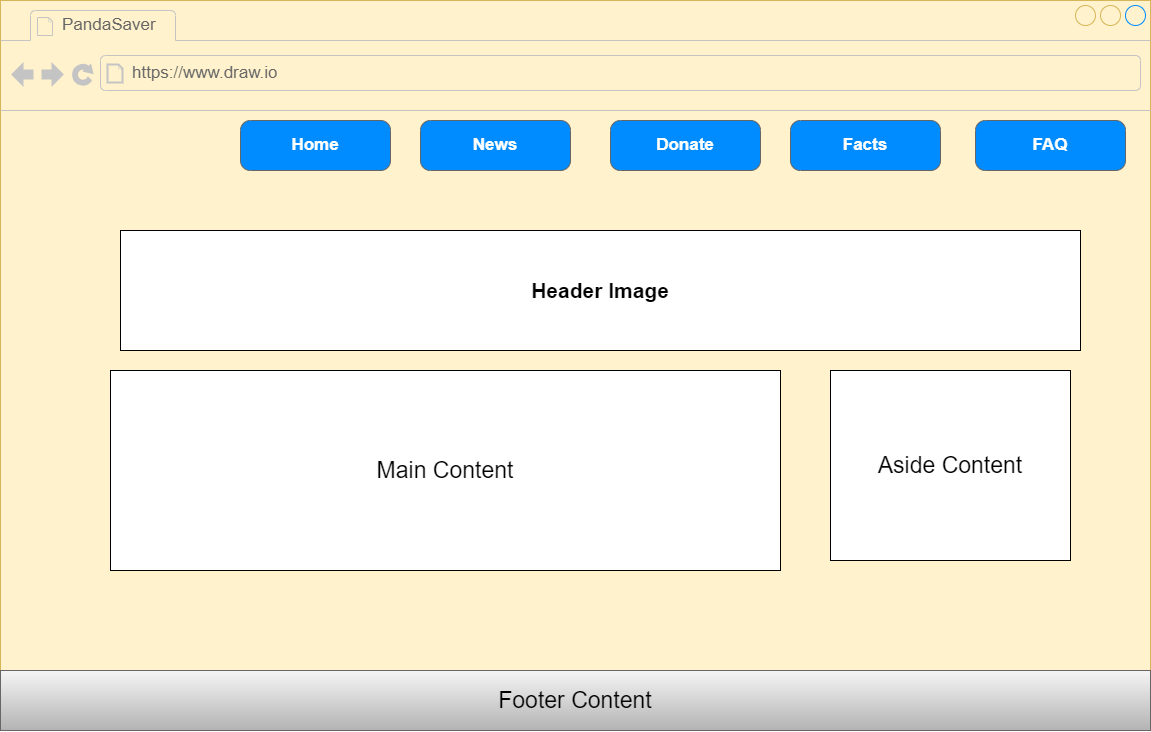

The diagram above was exported from draw.io. Its source (the exported page's mxGraphModel, read from the mxfile embedded in the PNG):
<mxGraphModel dx="2107" dy="1783" grid="1" gridSize="10" guides="1" tooltips="1" connect="1" arrows="1" fold="1" page="1" pageScale="1" pageWidth="850" pageHeight="1100" math="0" shadow="0">
  <root>
    <mxCell id="0" />
    <mxCell id="1" parent="0" />
    <mxCell id="dgluCIcfpWrox25ybNk2-1" value="" style="strokeWidth=1;shadow=0;dashed=0;align=center;html=1;shape=mxgraph.mockup.containers.browserWindow;rSize=0;strokeColor=#d6b656;strokeColor2=#008cff;strokeColor3=#c4c4c4;mainText=,;recursiveResize=0;fillColor=#fff2cc;" vertex="1" parent="1">
      <mxGeometry x="-700" y="-410" width="1150" height="730" as="geometry" />
    </mxCell>
    <mxCell id="dgluCIcfpWrox25ybNk2-2" value="PandaSaver" style="strokeWidth=1;shadow=0;dashed=0;align=center;html=1;shape=mxgraph.mockup.containers.anchor;fontSize=17;fontColor=#666666;align=left;whiteSpace=wrap;" vertex="1" parent="dgluCIcfpWrox25ybNk2-1">
      <mxGeometry x="60" y="12" width="110" height="26" as="geometry" />
    </mxCell>
    <mxCell id="dgluCIcfpWrox25ybNk2-3" value="https://www.draw.io" style="strokeWidth=1;shadow=0;dashed=0;align=center;html=1;shape=mxgraph.mockup.containers.anchor;rSize=0;fontSize=17;fontColor=#666666;align=left;" vertex="1" parent="dgluCIcfpWrox25ybNk2-1">
      <mxGeometry x="130" y="60" width="250" height="26" as="geometry" />
    </mxCell>
    <mxCell id="dgluCIcfpWrox25ybNk2-4" value="Home" style="strokeWidth=1;shadow=0;dashed=0;align=center;html=1;shape=mxgraph.mockup.buttons.button;strokeColor=#666666;fontColor=#ffffff;mainText=;buttonStyle=round;fontSize=17;fontStyle=1;fillColor=#008cff;whiteSpace=wrap;" vertex="1" parent="dgluCIcfpWrox25ybNk2-1">
      <mxGeometry x="240" y="120" width="150" height="50" as="geometry" />
    </mxCell>
    <mxCell id="dgluCIcfpWrox25ybNk2-5" value="News" style="strokeWidth=1;shadow=0;dashed=0;align=center;html=1;shape=mxgraph.mockup.buttons.button;strokeColor=#666666;fontColor=#ffffff;mainText=;buttonStyle=round;fontSize=17;fontStyle=1;fillColor=#008cff;whiteSpace=wrap;" vertex="1" parent="dgluCIcfpWrox25ybNk2-1">
      <mxGeometry x="420" y="120" width="150" height="50" as="geometry" />
    </mxCell>
    <mxCell id="dgluCIcfpWrox25ybNk2-6" value="Donate" style="strokeWidth=1;shadow=0;dashed=0;align=center;html=1;shape=mxgraph.mockup.buttons.button;strokeColor=#666666;fontColor=#ffffff;mainText=;buttonStyle=round;fontSize=17;fontStyle=1;fillColor=#008cff;whiteSpace=wrap;" vertex="1" parent="dgluCIcfpWrox25ybNk2-1">
      <mxGeometry x="610" y="120" width="150" height="50" as="geometry" />
    </mxCell>
    <mxCell id="dgluCIcfpWrox25ybNk2-7" value="Facts" style="strokeWidth=1;shadow=0;dashed=0;align=center;html=1;shape=mxgraph.mockup.buttons.button;strokeColor=#666666;fontColor=#ffffff;mainText=;buttonStyle=round;fontSize=17;fontStyle=1;fillColor=#008cff;whiteSpace=wrap;" vertex="1" parent="dgluCIcfpWrox25ybNk2-1">
      <mxGeometry x="790" y="120" width="150" height="50" as="geometry" />
    </mxCell>
    <mxCell id="dgluCIcfpWrox25ybNk2-8" value="FAQ" style="strokeWidth=1;shadow=0;dashed=0;align=center;html=1;shape=mxgraph.mockup.buttons.button;strokeColor=#666666;fontColor=#ffffff;mainText=;buttonStyle=round;fontSize=17;fontStyle=1;fillColor=#008cff;whiteSpace=wrap;" vertex="1" parent="dgluCIcfpWrox25ybNk2-1">
      <mxGeometry x="975" y="120" width="150" height="50" as="geometry" />
    </mxCell>
    <mxCell id="dgluCIcfpWrox25ybNk2-9" value="&lt;font style=&quot;font-size: 21px;&quot;&gt;&lt;b&gt;Header Image&lt;/b&gt;&lt;/font&gt;" style="rounded=0;whiteSpace=wrap;html=1;" vertex="1" parent="dgluCIcfpWrox25ybNk2-1">
      <mxGeometry x="120" y="230" width="960" height="120" as="geometry" />
    </mxCell>
    <mxCell id="dgluCIcfpWrox25ybNk2-10" value="&lt;font style=&quot;font-size: 23px;&quot;&gt;Main Content&lt;/font&gt;" style="rounded=0;whiteSpace=wrap;html=1;" vertex="1" parent="dgluCIcfpWrox25ybNk2-1">
      <mxGeometry x="110" y="370" width="670" height="200" as="geometry" />
    </mxCell>
    <mxCell id="dgluCIcfpWrox25ybNk2-11" value="&lt;font style=&quot;font-size: 23px;&quot;&gt;Aside Content&lt;/font&gt;" style="rounded=0;whiteSpace=wrap;html=1;" vertex="1" parent="dgluCIcfpWrox25ybNk2-1">
      <mxGeometry x="830" y="370" width="240" height="190" as="geometry" />
    </mxCell>
    <mxCell id="dgluCIcfpWrox25ybNk2-12" value="&lt;font style=&quot;font-size: 23px;&quot;&gt;Footer Content&lt;/font&gt;" style="rounded=0;whiteSpace=wrap;html=1;fillColor=#f5f5f5;gradientColor=#b3b3b3;strokeColor=#666666;" vertex="1" parent="dgluCIcfpWrox25ybNk2-1">
      <mxGeometry y="670" width="1150" height="60" as="geometry" />
    </mxCell>
  </root>
</mxGraphModel>